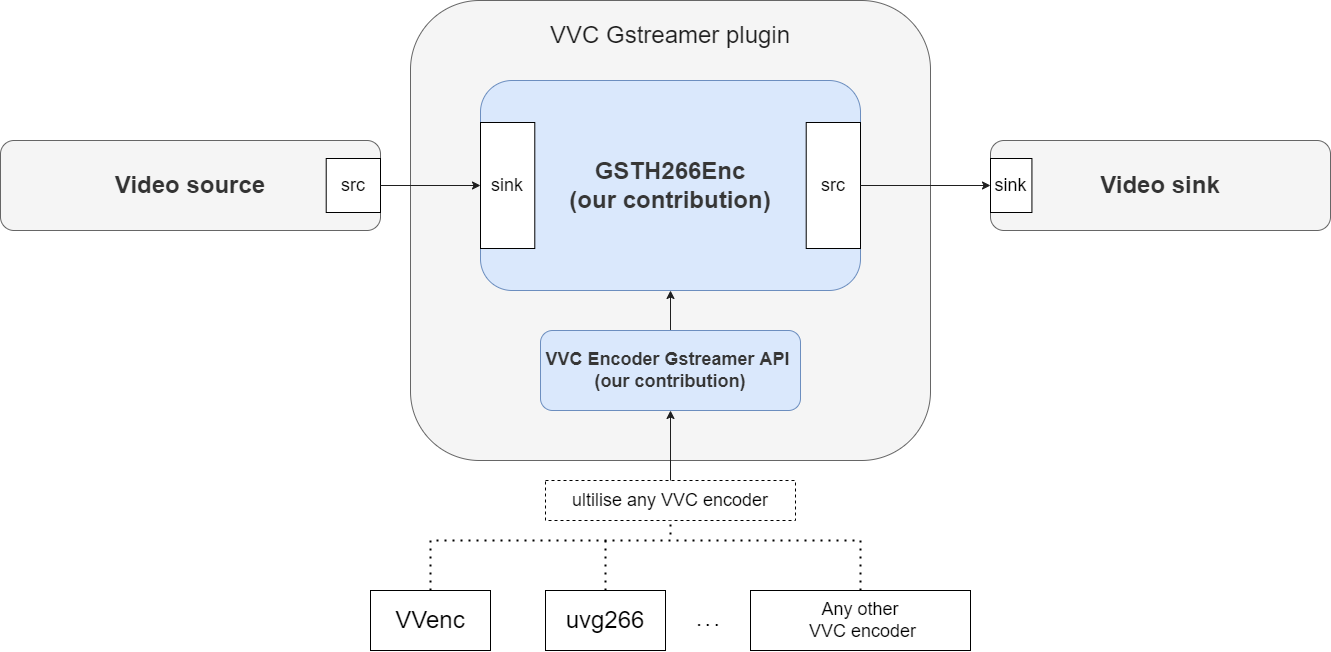

The diagram above was exported from draw.io. Its source (the exported page's mxGraphModel, read from the mxfile embedded in the PNG):
<mxGraphModel dx="2359" dy="1129" grid="1" gridSize="10" guides="1" tooltips="1" connect="1" arrows="1" fold="1" page="1" pageScale="1" pageWidth="850" pageHeight="1100" math="0" shadow="0">
  <root>
    <mxCell id="0" />
    <mxCell id="1" parent="0" />
    <mxCell id="10" value="" style="rounded=1;whiteSpace=wrap;html=1;fillColor=#f5f5f5;strokeColor=#666666;fontColor=#333333;" parent="1" vertex="1">
      <mxGeometry x="290" y="320" width="520" height="460" as="geometry" />
    </mxCell>
    <mxCell id="NUUMxvxr-XSFNSavbHUO-4" value="" style="group" parent="1" vertex="1" connectable="0">
      <mxGeometry x="360" y="400" width="380" height="210" as="geometry" />
    </mxCell>
    <mxCell id="NUUMxvxr-XSFNSavbHUO-1" value="&lt;font&gt;&lt;b&gt;&lt;font color=&quot;#363636&quot; style=&quot;font-size: 24px&quot;&gt;GSTH266Enc&lt;br&gt;(our contribution)&lt;/font&gt;&lt;br&gt;&lt;/b&gt;&lt;/font&gt;" style="rounded=1;whiteSpace=wrap;html=1;fillColor=#dae8fc;strokeColor=#6c8ebf;" parent="NUUMxvxr-XSFNSavbHUO-4" vertex="1">
      <mxGeometry width="380" height="210" as="geometry" />
    </mxCell>
    <mxCell id="NUUMxvxr-XSFNSavbHUO-2" value="&lt;font style=&quot;font-size: 18px&quot;&gt;sink&lt;/font&gt;" style="rounded=0;whiteSpace=wrap;html=1;fontSize=16;" parent="NUUMxvxr-XSFNSavbHUO-4" vertex="1">
      <mxGeometry y="42" width="54.28571428571429" height="126" as="geometry" />
    </mxCell>
    <mxCell id="NUUMxvxr-XSFNSavbHUO-3" value="&lt;font style=&quot;font-size: 18px&quot;&gt;src&lt;/font&gt;" style="rounded=0;whiteSpace=wrap;html=1;fontSize=16;" parent="NUUMxvxr-XSFNSavbHUO-4" vertex="1">
      <mxGeometry x="325.7142857142857" y="42" width="54.28571428571429" height="126" as="geometry" />
    </mxCell>
    <mxCell id="NUUMxvxr-XSFNSavbHUO-6" value="" style="group" parent="1" vertex="1" connectable="0">
      <mxGeometry x="-120" y="460" width="380" height="90" as="geometry" />
    </mxCell>
    <mxCell id="NUUMxvxr-XSFNSavbHUO-7" value="&lt;font&gt;&lt;b&gt;&lt;font style=&quot;font-size: 24px&quot;&gt;Video source&lt;/font&gt;&lt;/b&gt;&lt;br&gt;&lt;/font&gt;" style="rounded=1;whiteSpace=wrap;html=1;fillColor=#f5f5f5;strokeColor=#666666;fontColor=#333333;" parent="NUUMxvxr-XSFNSavbHUO-6" vertex="1">
      <mxGeometry width="380" height="90" as="geometry" />
    </mxCell>
    <mxCell id="NUUMxvxr-XSFNSavbHUO-9" value="&lt;font style=&quot;font-size: 18px&quot;&gt;src&lt;/font&gt;" style="rounded=0;whiteSpace=wrap;html=1;fontSize=16;" parent="NUUMxvxr-XSFNSavbHUO-6" vertex="1">
      <mxGeometry x="325.7142857142857" y="18" width="54.28571428571429" height="54" as="geometry" />
    </mxCell>
    <mxCell id="NUUMxvxr-XSFNSavbHUO-10" value="" style="edgeStyle=orthogonalEdgeStyle;rounded=0;orthogonalLoop=1;jettySize=auto;html=1;fontSize=16;strokeColor=#1F1F1F;" parent="1" source="NUUMxvxr-XSFNSavbHUO-9" target="NUUMxvxr-XSFNSavbHUO-2" edge="1">
      <mxGeometry relative="1" as="geometry" />
    </mxCell>
    <mxCell id="NUUMxvxr-XSFNSavbHUO-11" value="&lt;font style=&quot;font-size: 24px&quot;&gt;VVenc&lt;/font&gt;" style="rounded=0;whiteSpace=wrap;html=1;fontSize=16;" parent="1" vertex="1">
      <mxGeometry x="250" y="910" width="120" height="60" as="geometry" />
    </mxCell>
    <mxCell id="NUUMxvxr-XSFNSavbHUO-12" value="&lt;font style=&quot;font-size: 24px&quot;&gt;uvg266&lt;/font&gt;" style="rounded=0;whiteSpace=wrap;html=1;fontSize=16;" parent="1" vertex="1">
      <mxGeometry x="425" y="910" width="120" height="60" as="geometry" />
    </mxCell>
    <mxCell id="NUUMxvxr-XSFNSavbHUO-13" value="&lt;font style=&quot;font-size: 18px&quot;&gt;Any other&lt;br&gt;&amp;nbsp;VVC encoder&lt;/font&gt;" style="rounded=0;whiteSpace=wrap;html=1;fontSize=16;" parent="1" vertex="1">
      <mxGeometry x="630" y="910" width="220" height="60" as="geometry" />
    </mxCell>
    <mxCell id="NUUMxvxr-XSFNSavbHUO-14" value="" style="endArrow=none;dashed=1;html=1;dashPattern=1 3;strokeWidth=2;rounded=0;fontSize=16;exitX=0.5;exitY=0;exitDx=0;exitDy=0;entryX=0.5;entryY=1;entryDx=0;entryDy=0;" parent="1" source="NUUMxvxr-XSFNSavbHUO-11" edge="1">
      <mxGeometry width="50" height="50" relative="1" as="geometry">
        <mxPoint x="790" y="850" as="sourcePoint" />
        <mxPoint x="550" y="800" as="targetPoint" />
        <Array as="points">
          <mxPoint x="310" y="860" />
          <mxPoint x="550" y="860" />
        </Array>
      </mxGeometry>
    </mxCell>
    <mxCell id="NUUMxvxr-XSFNSavbHUO-15" value="" style="endArrow=none;dashed=1;html=1;dashPattern=1 3;strokeWidth=2;rounded=0;fontSize=16;exitX=0.5;exitY=0;exitDx=0;exitDy=0;" parent="1" source="NUUMxvxr-XSFNSavbHUO-12" edge="1">
      <mxGeometry width="50" height="50" relative="1" as="geometry">
        <mxPoint x="790" y="850" as="sourcePoint" />
        <mxPoint x="485" y="860" as="targetPoint" />
      </mxGeometry>
    </mxCell>
    <mxCell id="NUUMxvxr-XSFNSavbHUO-16" value="" style="endArrow=none;dashed=1;html=1;dashPattern=1 3;strokeWidth=2;rounded=0;fontSize=16;exitX=0.5;exitY=0;exitDx=0;exitDy=0;" parent="1" source="NUUMxvxr-XSFNSavbHUO-13" edge="1">
      <mxGeometry width="50" height="50" relative="1" as="geometry">
        <mxPoint x="320" y="920" as="sourcePoint" />
        <mxPoint x="550" y="860" as="targetPoint" />
        <Array as="points">
          <mxPoint x="740" y="860" />
        </Array>
      </mxGeometry>
    </mxCell>
    <mxCell id="NUUMxvxr-XSFNSavbHUO-18" value="&lt;b&gt;. . .&amp;nbsp;&lt;/b&gt;" style="text;html=1;strokeColor=none;fillColor=none;align=center;verticalAlign=middle;whiteSpace=wrap;rounded=0;fontSize=16;" parent="1" vertex="1">
      <mxGeometry x="560" y="925" width="60" height="30" as="geometry" />
    </mxCell>
    <mxCell id="NUUMxvxr-XSFNSavbHUO-19" value="" style="endArrow=classic;html=1;rounded=0;fontSize=16;entryX=0;entryY=0.5;entryDx=0;entryDy=0;strokeColor=#1F1F1F;" parent="1" target="NUUMxvxr-XSFNSavbHUO-21" edge="1">
      <mxGeometry width="50" height="50" relative="1" as="geometry">
        <mxPoint x="740" y="505" as="sourcePoint" />
        <mxPoint x="840" y="610" as="targetPoint" />
      </mxGeometry>
    </mxCell>
    <mxCell id="NUUMxvxr-XSFNSavbHUO-20" value="" style="group" parent="1" vertex="1" connectable="0">
      <mxGeometry x="870" y="460" width="340" height="90" as="geometry" />
    </mxCell>
    <mxCell id="NUUMxvxr-XSFNSavbHUO-21" value="&lt;font&gt;&lt;b&gt;&lt;font style=&quot;font-size: 24px&quot;&gt;Video sink&lt;/font&gt;&lt;/b&gt;&lt;b style=&quot;font-size: 16px&quot;&gt;&lt;br&gt;&lt;/b&gt;&lt;/font&gt;" style="rounded=1;whiteSpace=wrap;html=1;fillColor=#f5f5f5;strokeColor=#666666;fontColor=#333333;" parent="NUUMxvxr-XSFNSavbHUO-20" vertex="1">
      <mxGeometry width="340" height="90" as="geometry" />
    </mxCell>
    <mxCell id="NUUMxvxr-XSFNSavbHUO-22" value="&lt;font style=&quot;font-size: 18px&quot;&gt;sink&lt;/font&gt;" style="rounded=0;whiteSpace=wrap;html=1;fontSize=16;" parent="NUUMxvxr-XSFNSavbHUO-20" vertex="1">
      <mxGeometry x="0.003270676691751138" y="18" width="41.42857142857144" height="54" as="geometry" />
    </mxCell>
    <mxCell id="KBrI_JJnaL1Jklfe1d0R-3" value="&lt;font style=&quot;font-size: 18px&quot;&gt;ultilise any VVC encoder&lt;/font&gt;" style="shape=tape;whiteSpace=wrap;html=1;fontSize=16;size=0;dashed=1;" parent="1" vertex="1">
      <mxGeometry x="425" y="800" width="250" height="40" as="geometry" />
    </mxCell>
    <mxCell id="4" style="edgeStyle=none;html=1;exitX=0.5;exitY=0;exitDx=0;exitDy=0;entryX=0.5;entryY=1;entryDx=0;entryDy=0;strokeColor=#1F1F1F;" parent="1" source="2" target="NUUMxvxr-XSFNSavbHUO-1" edge="1">
      <mxGeometry relative="1" as="geometry" />
    </mxCell>
    <mxCell id="2" value="&lt;font&gt;&lt;b&gt;&lt;font style=&quot;font-size: 18px&quot;&gt;VVC Encoder Gstreamer API&amp;nbsp;&lt;br&gt;(our contribution)&lt;/font&gt;&lt;/b&gt;&lt;br&gt;&lt;/font&gt;" style="rounded=1;whiteSpace=wrap;html=1;fillColor=#dae8fc;strokeColor=#6c8ebf;fontColor=#363636;" parent="1" vertex="1">
      <mxGeometry x="420" y="650" width="260" height="80" as="geometry" />
    </mxCell>
    <mxCell id="8" value="" style="endArrow=classic;html=1;strokeColor=#1F1F1F;" parent="1" edge="1">
      <mxGeometry width="50" height="50" relative="1" as="geometry">
        <mxPoint x="550" y="800" as="sourcePoint" />
        <mxPoint x="550" y="730" as="targetPoint" />
      </mxGeometry>
    </mxCell>
    <mxCell id="11" value="&lt;font style=&quot;font-size: 24px&quot; color=&quot;#1f1f1f&quot;&gt;VVC Gstreamer plugin&lt;/font&gt;" style="text;html=1;strokeColor=none;fillColor=none;align=center;verticalAlign=middle;whiteSpace=wrap;rounded=0;fontSize=13;" parent="1" vertex="1">
      <mxGeometry x="410" y="340" width="280" height="30" as="geometry" />
    </mxCell>
  </root>
</mxGraphModel>